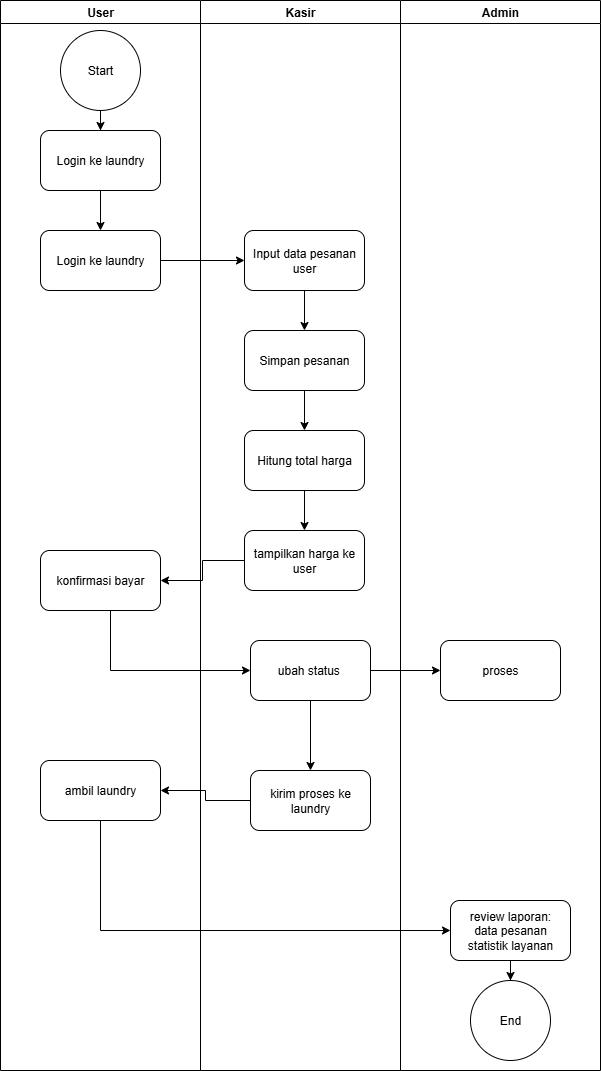

The diagram above was exported from draw.io. Its source (the exported page's mxGraphModel, read from the mxfile embedded in the PNG):
<mxGraphModel dx="1226" dy="701" grid="1" gridSize="10" guides="1" tooltips="1" connect="1" arrows="1" fold="1" page="1" pageScale="1" pageWidth="827" pageHeight="1169" math="0" shadow="0">
  <root>
    <mxCell id="0" />
    <mxCell id="1" parent="0" />
    <mxCell id="oE6DcrQzLzYByGNDbN26-1" value="User" style="swimlane;whiteSpace=wrap;html=1;" vertex="1" parent="1">
      <mxGeometry x="120" y="40" width="200" height="1070" as="geometry" />
    </mxCell>
    <mxCell id="oE6DcrQzLzYByGNDbN26-6" style="edgeStyle=orthogonalEdgeStyle;rounded=0;orthogonalLoop=1;jettySize=auto;html=1;entryX=0.5;entryY=0;entryDx=0;entryDy=0;" edge="1" parent="oE6DcrQzLzYByGNDbN26-1" source="oE6DcrQzLzYByGNDbN26-4" target="oE6DcrQzLzYByGNDbN26-5">
      <mxGeometry relative="1" as="geometry" />
    </mxCell>
    <mxCell id="oE6DcrQzLzYByGNDbN26-4" value="Start" style="ellipse;whiteSpace=wrap;html=1;aspect=fixed;" vertex="1" parent="oE6DcrQzLzYByGNDbN26-1">
      <mxGeometry x="60" y="30" width="80" height="80" as="geometry" />
    </mxCell>
    <mxCell id="oE6DcrQzLzYByGNDbN26-33" style="edgeStyle=orthogonalEdgeStyle;rounded=0;orthogonalLoop=1;jettySize=auto;html=1;" edge="1" parent="oE6DcrQzLzYByGNDbN26-1" source="oE6DcrQzLzYByGNDbN26-5" target="oE6DcrQzLzYByGNDbN26-32">
      <mxGeometry relative="1" as="geometry" />
    </mxCell>
    <mxCell id="oE6DcrQzLzYByGNDbN26-5" value="Login ke laundry" style="rounded=1;whiteSpace=wrap;html=1;" vertex="1" parent="oE6DcrQzLzYByGNDbN26-1">
      <mxGeometry x="40" y="130" width="120" height="60" as="geometry" />
    </mxCell>
    <mxCell id="oE6DcrQzLzYByGNDbN26-32" value="Login ke laundry" style="rounded=1;whiteSpace=wrap;html=1;" vertex="1" parent="oE6DcrQzLzYByGNDbN26-1">
      <mxGeometry x="40" y="230" width="120" height="60" as="geometry" />
    </mxCell>
    <mxCell id="oE6DcrQzLzYByGNDbN26-21" value="ambil laundry" style="rounded=1;whiteSpace=wrap;html=1;" vertex="1" parent="oE6DcrQzLzYByGNDbN26-1">
      <mxGeometry x="40" y="760" width="120" height="60" as="geometry" />
    </mxCell>
    <mxCell id="oE6DcrQzLzYByGNDbN26-2" value="Kasir" style="swimlane;whiteSpace=wrap;html=1;" vertex="1" parent="1">
      <mxGeometry x="320" y="40" width="200" height="1070" as="geometry" />
    </mxCell>
    <mxCell id="oE6DcrQzLzYByGNDbN26-10" style="edgeStyle=orthogonalEdgeStyle;rounded=0;orthogonalLoop=1;jettySize=auto;html=1;" edge="1" parent="oE6DcrQzLzYByGNDbN26-2" source="oE6DcrQzLzYByGNDbN26-7" target="oE6DcrQzLzYByGNDbN26-9">
      <mxGeometry relative="1" as="geometry" />
    </mxCell>
    <mxCell id="oE6DcrQzLzYByGNDbN26-13" style="edgeStyle=orthogonalEdgeStyle;rounded=0;orthogonalLoop=1;jettySize=auto;html=1;" edge="1" parent="oE6DcrQzLzYByGNDbN26-2" source="oE6DcrQzLzYByGNDbN26-9" target="oE6DcrQzLzYByGNDbN26-11">
      <mxGeometry relative="1" as="geometry" />
    </mxCell>
    <mxCell id="oE6DcrQzLzYByGNDbN26-14" style="edgeStyle=orthogonalEdgeStyle;rounded=0;orthogonalLoop=1;jettySize=auto;html=1;entryX=0.5;entryY=0;entryDx=0;entryDy=0;" edge="1" parent="oE6DcrQzLzYByGNDbN26-2" source="oE6DcrQzLzYByGNDbN26-11" target="oE6DcrQzLzYByGNDbN26-12">
      <mxGeometry relative="1" as="geometry" />
    </mxCell>
    <mxCell id="oE6DcrQzLzYByGNDbN26-20" style="edgeStyle=orthogonalEdgeStyle;rounded=0;orthogonalLoop=1;jettySize=auto;html=1;" edge="1" parent="oE6DcrQzLzYByGNDbN26-2" source="oE6DcrQzLzYByGNDbN26-17" target="oE6DcrQzLzYByGNDbN26-19">
      <mxGeometry relative="1" as="geometry" />
    </mxCell>
    <mxCell id="oE6DcrQzLzYByGNDbN26-7" value="Input data pesanan user" style="rounded=1;whiteSpace=wrap;html=1;" vertex="1" parent="oE6DcrQzLzYByGNDbN26-2">
      <mxGeometry x="44" y="230" width="120" height="60" as="geometry" />
    </mxCell>
    <mxCell id="oE6DcrQzLzYByGNDbN26-9" value="Simpan pesanan" style="rounded=1;whiteSpace=wrap;html=1;" vertex="1" parent="oE6DcrQzLzYByGNDbN26-2">
      <mxGeometry x="44" y="330" width="120" height="60" as="geometry" />
    </mxCell>
    <mxCell id="oE6DcrQzLzYByGNDbN26-11" value="Hitung total harga" style="rounded=1;whiteSpace=wrap;html=1;" vertex="1" parent="oE6DcrQzLzYByGNDbN26-2">
      <mxGeometry x="44" y="430" width="120" height="60" as="geometry" />
    </mxCell>
    <mxCell id="oE6DcrQzLzYByGNDbN26-12" value="tampilkan harga ke user" style="rounded=1;whiteSpace=wrap;html=1;" vertex="1" parent="oE6DcrQzLzYByGNDbN26-2">
      <mxGeometry x="44" y="530" width="120" height="60" as="geometry" />
    </mxCell>
    <mxCell id="oE6DcrQzLzYByGNDbN26-17" value="ubah status&amp;nbsp;" style="rounded=1;whiteSpace=wrap;html=1;" vertex="1" parent="oE6DcrQzLzYByGNDbN26-2">
      <mxGeometry x="50" y="640" width="120" height="60" as="geometry" />
    </mxCell>
    <mxCell id="oE6DcrQzLzYByGNDbN26-19" value="kirim proses ke laundry" style="rounded=1;whiteSpace=wrap;html=1;" vertex="1" parent="oE6DcrQzLzYByGNDbN26-2">
      <mxGeometry x="50" y="770" width="120" height="60" as="geometry" />
    </mxCell>
    <mxCell id="oE6DcrQzLzYByGNDbN26-15" value="konfirmasi bayar" style="rounded=1;whiteSpace=wrap;html=1;" vertex="1" parent="oE6DcrQzLzYByGNDbN26-2">
      <mxGeometry x="-160" y="550" width="120" height="60" as="geometry" />
    </mxCell>
    <mxCell id="oE6DcrQzLzYByGNDbN26-16" style="edgeStyle=orthogonalEdgeStyle;rounded=0;orthogonalLoop=1;jettySize=auto;html=1;entryX=1;entryY=0.5;entryDx=0;entryDy=0;" edge="1" parent="oE6DcrQzLzYByGNDbN26-2" source="oE6DcrQzLzYByGNDbN26-12" target="oE6DcrQzLzYByGNDbN26-15">
      <mxGeometry relative="1" as="geometry" />
    </mxCell>
    <mxCell id="oE6DcrQzLzYByGNDbN26-23" style="edgeStyle=orthogonalEdgeStyle;rounded=0;orthogonalLoop=1;jettySize=auto;html=1;entryX=0;entryY=0.5;entryDx=0;entryDy=0;" edge="1" parent="oE6DcrQzLzYByGNDbN26-2" source="oE6DcrQzLzYByGNDbN26-15" target="oE6DcrQzLzYByGNDbN26-17">
      <mxGeometry relative="1" as="geometry">
        <Array as="points">
          <mxPoint x="-90" y="560" />
        </Array>
      </mxGeometry>
    </mxCell>
    <mxCell id="oE6DcrQzLzYByGNDbN26-3" value="Admin" style="swimlane;whiteSpace=wrap;html=1;" vertex="1" parent="1">
      <mxGeometry x="520" y="40" width="200" height="1070" as="geometry" />
    </mxCell>
    <mxCell id="oE6DcrQzLzYByGNDbN26-38" style="edgeStyle=orthogonalEdgeStyle;rounded=0;orthogonalLoop=1;jettySize=auto;html=1;entryX=0.5;entryY=0;entryDx=0;entryDy=0;" edge="1" parent="oE6DcrQzLzYByGNDbN26-3" source="oE6DcrQzLzYByGNDbN26-30" target="oE6DcrQzLzYByGNDbN26-37">
      <mxGeometry relative="1" as="geometry" />
    </mxCell>
    <mxCell id="oE6DcrQzLzYByGNDbN26-30" value="review laporan:&lt;div&gt;data pesanan&lt;/div&gt;&lt;div&gt;statistik layanan&lt;/div&gt;" style="rounded=1;whiteSpace=wrap;html=1;" vertex="1" parent="oE6DcrQzLzYByGNDbN26-3">
      <mxGeometry x="50" y="900" width="120" height="60" as="geometry" />
    </mxCell>
    <mxCell id="oE6DcrQzLzYByGNDbN26-35" value="proses" style="rounded=1;whiteSpace=wrap;html=1;" vertex="1" parent="oE6DcrQzLzYByGNDbN26-3">
      <mxGeometry x="40" y="640" width="120" height="60" as="geometry" />
    </mxCell>
    <mxCell id="oE6DcrQzLzYByGNDbN26-37" value="End" style="ellipse;whiteSpace=wrap;html=1;aspect=fixed;" vertex="1" parent="oE6DcrQzLzYByGNDbN26-3">
      <mxGeometry x="70" y="980" width="80" height="80" as="geometry" />
    </mxCell>
    <mxCell id="oE6DcrQzLzYByGNDbN26-34" style="edgeStyle=orthogonalEdgeStyle;rounded=0;orthogonalLoop=1;jettySize=auto;html=1;entryX=0;entryY=0.5;entryDx=0;entryDy=0;" edge="1" parent="1" source="oE6DcrQzLzYByGNDbN26-32" target="oE6DcrQzLzYByGNDbN26-7">
      <mxGeometry relative="1" as="geometry" />
    </mxCell>
    <mxCell id="oE6DcrQzLzYByGNDbN26-31" style="edgeStyle=orthogonalEdgeStyle;rounded=0;orthogonalLoop=1;jettySize=auto;html=1;entryX=0;entryY=0.5;entryDx=0;entryDy=0;" edge="1" parent="1" source="oE6DcrQzLzYByGNDbN26-21" target="oE6DcrQzLzYByGNDbN26-30">
      <mxGeometry relative="1" as="geometry">
        <Array as="points">
          <mxPoint x="220" y="800" />
        </Array>
      </mxGeometry>
    </mxCell>
    <mxCell id="oE6DcrQzLzYByGNDbN26-22" style="edgeStyle=orthogonalEdgeStyle;rounded=0;orthogonalLoop=1;jettySize=auto;html=1;entryX=1;entryY=0.5;entryDx=0;entryDy=0;" edge="1" parent="1" source="oE6DcrQzLzYByGNDbN26-19" target="oE6DcrQzLzYByGNDbN26-21">
      <mxGeometry relative="1" as="geometry" />
    </mxCell>
    <mxCell id="oE6DcrQzLzYByGNDbN26-36" style="edgeStyle=orthogonalEdgeStyle;rounded=0;orthogonalLoop=1;jettySize=auto;html=1;entryX=0;entryY=0.5;entryDx=0;entryDy=0;" edge="1" parent="1" source="oE6DcrQzLzYByGNDbN26-17" target="oE6DcrQzLzYByGNDbN26-35">
      <mxGeometry relative="1" as="geometry" />
    </mxCell>
  </root>
</mxGraphModel>